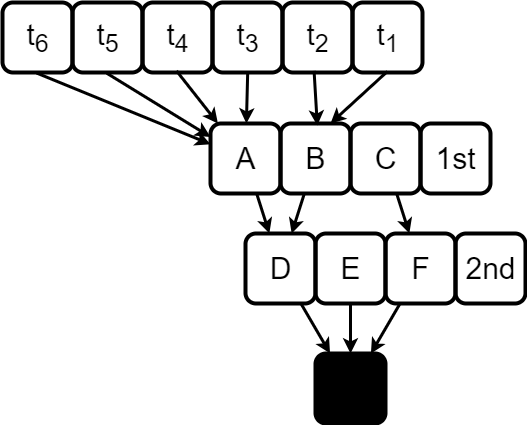

The diagram above was exported from draw.io. Its source (the exported page's mxGraphModel, read from the mxfile embedded in the PNG):
<mxGraphModel dx="1900" dy="618" grid="1" gridSize="10" guides="1" tooltips="1" connect="1" arrows="1" fold="1" page="1" pageScale="1" pageWidth="850" pageHeight="1100" math="0" shadow="0">
  <root>
    <mxCell id="0" />
    <mxCell id="1" parent="0" />
    <mxCell id="N-EjFKVmfLF0iz7wxQVQ-6" style="rounded=0;orthogonalLoop=1;jettySize=auto;html=1;strokeWidth=3;fillColor=#f8cecc;strokeColor=#000000;" parent="1" source="N-EjFKVmfLF0iz7wxQVQ-31" target="LAQcpx1af8HdffuPp7Ob-4" edge="1">
      <mxGeometry relative="1" as="geometry">
        <mxPoint x="140" y="320" as="sourcePoint" />
        <mxPoint x="220" y="400" as="targetPoint" />
      </mxGeometry>
    </mxCell>
    <mxCell id="N-EjFKVmfLF0iz7wxQVQ-19" value="&lt;div style=&quot;font-size: 30px;&quot;&gt;&lt;span style=&quot;font-size: 30px;&quot;&gt;B&lt;/span&gt;&lt;/div&gt;" style="text;html=1;align=center;verticalAlign=middle;resizable=1;points=[];autosize=1;strokeColor=default;fillColor=none;strokeWidth=4;rounded=1;imageWidth=54;imageHeight=54;fontSize=30;" parent="1" vertex="1">
      <mxGeometry x="160" y="160" width="70" height="70" as="geometry" />
    </mxCell>
    <mxCell id="N-EjFKVmfLF0iz7wxQVQ-24" value="&lt;div style=&quot;font-size: 30px;&quot;&gt;&lt;span style=&quot;font-size: 30px;&quot;&gt;C&lt;/span&gt;&lt;/div&gt;" style="text;html=1;align=center;verticalAlign=middle;resizable=1;points=[];autosize=1;strokeColor=default;fillColor=none;strokeWidth=4;rounded=1;imageWidth=54;imageHeight=54;fontSize=30;" parent="1" vertex="1">
      <mxGeometry x="230" y="160" width="70" height="70" as="geometry" />
    </mxCell>
    <mxCell id="N-EjFKVmfLF0iz7wxQVQ-31" value="A" style="text;html=1;align=center;verticalAlign=middle;resizable=1;points=[];autosize=1;strokeColor=default;fillColor=none;strokeWidth=4;rounded=1;imageWidth=54;imageHeight=54;fontSize=30;" parent="1" vertex="1">
      <mxGeometry x="90" y="160" width="70" height="70" as="geometry" />
    </mxCell>
    <mxCell id="N-EjFKVmfLF0iz7wxQVQ-47" style="rounded=0;orthogonalLoop=1;jettySize=auto;html=1;strokeWidth=3;fillColor=#f8cecc;strokeColor=#000000;" parent="1" source="N-EjFKVmfLF0iz7wxQVQ-24" target="LAQcpx1af8HdffuPp7Ob-6" edge="1">
      <mxGeometry relative="1" as="geometry">
        <mxPoint x="490" y="35" as="sourcePoint" />
        <mxPoint x="520" y="65" as="targetPoint" />
      </mxGeometry>
    </mxCell>
    <mxCell id="N-EjFKVmfLF0iz7wxQVQ-49" style="rounded=0;orthogonalLoop=1;jettySize=auto;html=1;strokeWidth=3;fillColor=#dae8fc;strokeColor=#6c8ebf;" parent="1" source="LAQcpx1af8HdffuPp7Ob-4" target="LAQcpx1af8HdffuPp7Ob-5" edge="1">
      <mxGeometry relative="1" as="geometry">
        <mxPoint x="375" y="205" as="sourcePoint" />
        <mxPoint x="415" y="215" as="targetPoint" />
      </mxGeometry>
    </mxCell>
    <mxCell id="LAQcpx1af8HdffuPp7Ob-1" value="&lt;font style=&quot;font-size: 30px;&quot;&gt;1st&lt;/font&gt;" style="text;html=1;align=center;verticalAlign=middle;resizable=1;points=[];autosize=1;strokeColor=default;fillColor=none;strokeWidth=4;rounded=1;imageWidth=54;imageHeight=54;" parent="1" vertex="1">
      <mxGeometry x="300" y="160" width="70" height="70" as="geometry" />
    </mxCell>
    <mxCell id="LAQcpx1af8HdffuPp7Ob-2" value="&lt;font style=&quot;font-size: 30px;&quot;&gt;2nd&lt;/font&gt;" style="text;html=1;align=center;verticalAlign=middle;resizable=1;points=[];autosize=1;strokeColor=default;fillColor=none;strokeWidth=4;rounded=1;imageWidth=54;imageHeight=54;" parent="1" vertex="1">
      <mxGeometry x="335" y="270" width="70" height="70" as="geometry" />
    </mxCell>
    <mxCell id="LAQcpx1af8HdffuPp7Ob-3" value="&lt;span style=&quot;font-size: 30px;&quot;&gt;t&lt;sub&gt;1&lt;/sub&gt;&lt;/span&gt;" style="text;html=1;align=center;verticalAlign=middle;resizable=1;points=[];autosize=1;strokeColor=default;fillColor=none;strokeWidth=4;rounded=1;imageWidth=54;imageHeight=54;" parent="1" vertex="1">
      <mxGeometry x="232" y="39" width="70" height="70" as="geometry" />
    </mxCell>
    <mxCell id="LAQcpx1af8HdffuPp7Ob-4" value="&lt;span style=&quot;font-size: 30px;&quot;&gt;D&lt;/span&gt;" style="text;html=1;align=center;verticalAlign=middle;resizable=1;points=[];autosize=1;strokeColor=default;fillColor=none;strokeWidth=4;rounded=1;imageWidth=54;imageHeight=54;fontSize=30;" parent="1" vertex="1">
      <mxGeometry x="125" y="270" width="70" height="70" as="geometry" />
    </mxCell>
    <mxCell id="LAQcpx1af8HdffuPp7Ob-5" value="&lt;span style=&quot;font-size: 30px;&quot;&gt;E&lt;/span&gt;" style="text;html=1;align=center;verticalAlign=middle;resizable=1;points=[];autosize=1;strokeColor=default;fillColor=none;strokeWidth=4;rounded=1;imageWidth=54;imageHeight=54;fontSize=30;" parent="1" vertex="1">
      <mxGeometry x="195" y="270" width="70" height="70" as="geometry" />
    </mxCell>
    <mxCell id="LAQcpx1af8HdffuPp7Ob-6" value="&lt;span style=&quot;font-size: 30px;&quot;&gt;F&lt;/span&gt;" style="text;html=1;align=center;verticalAlign=middle;resizable=1;points=[];autosize=1;strokeColor=default;fillColor=none;strokeWidth=4;rounded=1;imageWidth=54;imageHeight=54;fontSize=30;" parent="1" vertex="1">
      <mxGeometry x="265" y="270" width="70" height="70" as="geometry" />
    </mxCell>
    <mxCell id="LAQcpx1af8HdffuPp7Ob-13" style="rounded=0;orthogonalLoop=1;jettySize=auto;html=1;strokeWidth=3;fillColor=#dae8fc;strokeColor=#6c8ebf;" parent="1" source="LAQcpx1af8HdffuPp7Ob-6" target="LAQcpx1af8HdffuPp7Ob-2" edge="1">
      <mxGeometry relative="1" as="geometry">
        <mxPoint x="405" y="205" as="sourcePoint" />
        <mxPoint x="495" y="230" as="targetPoint" />
      </mxGeometry>
    </mxCell>
    <mxCell id="LAQcpx1af8HdffuPp7Ob-15" style="rounded=0;orthogonalLoop=1;jettySize=auto;html=1;strokeWidth=3;fillColor=#dae8fc;strokeColor=#6c8ebf;" parent="1" source="LAQcpx1af8HdffuPp7Ob-5" target="LAQcpx1af8HdffuPp7Ob-6" edge="1">
      <mxGeometry relative="1" as="geometry">
        <mxPoint x="415" y="215" as="sourcePoint" />
        <mxPoint x="455" y="205" as="targetPoint" />
      </mxGeometry>
    </mxCell>
    <mxCell id="LAQcpx1af8HdffuPp7Ob-16" style="rounded=0;orthogonalLoop=1;jettySize=auto;html=1;strokeWidth=3;fillColor=#f8cecc;strokeColor=#000000;" parent="1" source="N-EjFKVmfLF0iz7wxQVQ-19" target="LAQcpx1af8HdffuPp7Ob-4" edge="1">
      <mxGeometry relative="1" as="geometry">
        <mxPoint x="420" y="190" as="sourcePoint" />
        <mxPoint x="311" y="185" as="targetPoint" />
      </mxGeometry>
    </mxCell>
    <mxCell id="Q0SaEmoNTNwmIaZJUjDV-1" value="&lt;font style=&quot;font-size: 30px;&quot;&gt;t&lt;sub&gt;4&lt;/sub&gt;&lt;/font&gt;" style="text;html=1;align=center;verticalAlign=middle;resizable=1;points=[];autosize=1;strokeColor=default;fillColor=none;strokeWidth=4;rounded=1;imageWidth=54;imageHeight=54;" vertex="1" parent="1">
      <mxGeometry x="22" y="39" width="70" height="70" as="geometry" />
    </mxCell>
    <mxCell id="Q0SaEmoNTNwmIaZJUjDV-2" value="&lt;font style=&quot;font-size: 30px;&quot;&gt;t&lt;sub&gt;5&lt;/sub&gt;&lt;/font&gt;" style="text;html=1;align=center;verticalAlign=middle;resizable=1;points=[];autosize=1;strokeColor=default;fillColor=none;strokeWidth=4;rounded=1;imageWidth=54;imageHeight=54;" vertex="1" parent="1">
      <mxGeometry x="-48" y="39" width="70" height="70" as="geometry" />
    </mxCell>
    <mxCell id="Q0SaEmoNTNwmIaZJUjDV-3" value="&lt;font style=&quot;font-size: 30px;&quot;&gt;t&lt;sub&gt;6&lt;/sub&gt;&lt;/font&gt;" style="text;html=1;align=center;verticalAlign=middle;resizable=1;points=[];autosize=1;strokeColor=default;fillColor=none;strokeWidth=4;rounded=1;imageWidth=54;imageHeight=54;" vertex="1" parent="1">
      <mxGeometry x="-118" y="39" width="70" height="70" as="geometry" />
    </mxCell>
    <mxCell id="Q0SaEmoNTNwmIaZJUjDV-4" value="&lt;font style=&quot;font-size: 30px;&quot;&gt;t&lt;sub&gt;3&lt;/sub&gt;&lt;/font&gt;" style="text;html=1;align=center;verticalAlign=middle;resizable=1;points=[];autosize=1;strokeColor=default;fillColor=none;strokeWidth=4;rounded=1;imageWidth=54;imageHeight=54;" vertex="1" parent="1">
      <mxGeometry x="92" y="39" width="70" height="70" as="geometry" />
    </mxCell>
    <mxCell id="Q0SaEmoNTNwmIaZJUjDV-5" value="&lt;font style=&quot;font-size: 30px;&quot;&gt;t&lt;sub&gt;2&lt;/sub&gt;&lt;/font&gt;" style="text;html=1;align=center;verticalAlign=middle;resizable=1;points=[];autosize=1;strokeColor=default;fillColor=none;strokeWidth=4;rounded=1;imageWidth=54;imageHeight=54;" vertex="1" parent="1">
      <mxGeometry x="162" y="39" width="70" height="70" as="geometry" />
    </mxCell>
    <mxCell id="Q0SaEmoNTNwmIaZJUjDV-9" value="&lt;font style=&quot;font-size: 30px;&quot;&gt;X&lt;/font&gt;" style="text;html=1;align=center;verticalAlign=middle;resizable=1;points=[];autosize=1;strokeColor=default;fillColor=#000000;strokeWidth=4;rounded=1;imageWidth=54;imageHeight=54;" vertex="1" parent="1">
      <mxGeometry x="195" y="390" width="70" height="70" as="geometry" />
    </mxCell>
    <mxCell id="Q0SaEmoNTNwmIaZJUjDV-10" style="rounded=0;orthogonalLoop=1;jettySize=auto;html=1;strokeWidth=3;fillColor=#f8cecc;strokeColor=#000000;" edge="1" parent="1" source="LAQcpx1af8HdffuPp7Ob-4" target="Q0SaEmoNTNwmIaZJUjDV-9">
      <mxGeometry relative="1" as="geometry">
        <mxPoint x="265" y="370" as="sourcePoint" />
        <mxPoint x="425" y="454" as="targetPoint" />
      </mxGeometry>
    </mxCell>
    <mxCell id="Q0SaEmoNTNwmIaZJUjDV-11" style="rounded=0;orthogonalLoop=1;jettySize=auto;html=1;strokeWidth=3;fillColor=#f8cecc;strokeColor=#000000;" edge="1" parent="1" source="LAQcpx1af8HdffuPp7Ob-5" target="Q0SaEmoNTNwmIaZJUjDV-9">
      <mxGeometry relative="1" as="geometry">
        <mxPoint x="275" y="380" as="sourcePoint" />
        <mxPoint x="435" y="464" as="targetPoint" />
      </mxGeometry>
    </mxCell>
    <mxCell id="Q0SaEmoNTNwmIaZJUjDV-12" style="rounded=0;orthogonalLoop=1;jettySize=auto;html=1;strokeWidth=3;fillColor=#f8cecc;strokeColor=#000000;" edge="1" parent="1" source="LAQcpx1af8HdffuPp7Ob-6" target="Q0SaEmoNTNwmIaZJUjDV-9">
      <mxGeometry relative="1" as="geometry">
        <mxPoint x="285" y="390" as="sourcePoint" />
        <mxPoint x="445" y="474" as="targetPoint" />
      </mxGeometry>
    </mxCell>
    <mxCell id="Q0SaEmoNTNwmIaZJUjDV-13" style="rounded=0;orthogonalLoop=1;jettySize=auto;html=1;strokeWidth=3;fillColor=#f8cecc;strokeColor=#000000;exitX=0.491;exitY=1.009;exitDx=0;exitDy=0;exitPerimeter=0;" edge="1" parent="1" source="Q0SaEmoNTNwmIaZJUjDV-3" target="N-EjFKVmfLF0iz7wxQVQ-31">
      <mxGeometry relative="1" as="geometry">
        <mxPoint x="120" y="223" as="sourcePoint" />
        <mxPoint x="290" y="308" as="targetPoint" />
      </mxGeometry>
    </mxCell>
    <mxCell id="Q0SaEmoNTNwmIaZJUjDV-14" style="rounded=0;orthogonalLoop=1;jettySize=auto;html=1;strokeWidth=3;fillColor=#f8cecc;strokeColor=#000000;exitX=0.451;exitY=0.977;exitDx=0;exitDy=0;exitPerimeter=0;entryX=0.526;entryY=0.029;entryDx=0;entryDy=0;entryPerimeter=0;" edge="1" parent="1" source="Q0SaEmoNTNwmIaZJUjDV-5" target="N-EjFKVmfLF0iz7wxQVQ-19">
      <mxGeometry relative="1" as="geometry">
        <mxPoint x="85" y="100" as="sourcePoint" />
        <mxPoint x="220" y="160" as="targetPoint" />
      </mxGeometry>
    </mxCell>
    <mxCell id="Q0SaEmoNTNwmIaZJUjDV-15" style="rounded=0;orthogonalLoop=1;jettySize=auto;html=1;strokeWidth=3;fillColor=#f8cecc;strokeColor=#000000;exitX=0.486;exitY=0.977;exitDx=0;exitDy=0;exitPerimeter=0;" edge="1" parent="1" source="Q0SaEmoNTNwmIaZJUjDV-1" target="N-EjFKVmfLF0iz7wxQVQ-31">
      <mxGeometry relative="1" as="geometry">
        <mxPoint x="95" y="110" as="sourcePoint" />
        <mxPoint x="95" y="180" as="targetPoint" />
      </mxGeometry>
    </mxCell>
    <mxCell id="Q0SaEmoNTNwmIaZJUjDV-16" style="rounded=0;orthogonalLoop=1;jettySize=auto;html=1;strokeWidth=3;fillColor=#f8cecc;strokeColor=#000000;exitX=0.503;exitY=0.989;exitDx=0;exitDy=0;exitPerimeter=0;" edge="1" parent="1" source="Q0SaEmoNTNwmIaZJUjDV-4" target="N-EjFKVmfLF0iz7wxQVQ-31">
      <mxGeometry relative="1" as="geometry">
        <mxPoint x="105" y="120" as="sourcePoint" />
        <mxPoint x="105" y="190" as="targetPoint" />
      </mxGeometry>
    </mxCell>
    <mxCell id="Q0SaEmoNTNwmIaZJUjDV-17" style="rounded=0;orthogonalLoop=1;jettySize=auto;html=1;strokeWidth=3;fillColor=#f8cecc;strokeColor=#000000;exitX=0.491;exitY=1.011;exitDx=0;exitDy=0;exitPerimeter=0;" edge="1" parent="1" source="Q0SaEmoNTNwmIaZJUjDV-2" target="N-EjFKVmfLF0iz7wxQVQ-31">
      <mxGeometry relative="1" as="geometry">
        <mxPoint x="115" y="130" as="sourcePoint" />
        <mxPoint x="115" y="200" as="targetPoint" />
      </mxGeometry>
    </mxCell>
    <mxCell id="Q0SaEmoNTNwmIaZJUjDV-18" style="rounded=0;orthogonalLoop=1;jettySize=auto;html=1;strokeWidth=3;fillColor=#f8cecc;strokeColor=#000000;exitX=0.497;exitY=0.986;exitDx=0;exitDy=0;exitPerimeter=0;" edge="1" parent="1" source="LAQcpx1af8HdffuPp7Ob-3">
      <mxGeometry relative="1" as="geometry">
        <mxPoint x="425.98" y="90.00999999999999" as="sourcePoint" />
        <mxPoint x="210" y="160" as="targetPoint" />
      </mxGeometry>
    </mxCell>
  </root>
</mxGraphModel>